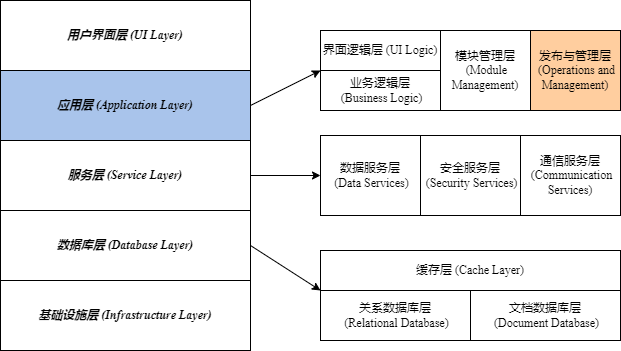

The diagram above was exported from draw.io. Its source (the exported page's mxGraphModel, read from the mxfile embedded in the PNG):
<mxGraphModel dx="794" dy="559" grid="1" gridSize="10" guides="1" tooltips="1" connect="1" arrows="1" fold="1" page="1" pageScale="1" pageWidth="827" pageHeight="1169" math="0" shadow="0">
  <root>
    <mxCell id="0" />
    <mxCell id="1" parent="0" />
    <mxCell id="1_sLSnnPlw_sjy_KlytD-16" value="用户界面层 (UI Layer)" style="rounded=0;whiteSpace=wrap;html=1;fontFamily=Times New Roman;fontStyle=3;fillStyle=auto;fillColor=#FFFFFF;" parent="1" vertex="1">
      <mxGeometry x="40" y="30" width="250" height="70" as="geometry" />
    </mxCell>
    <mxCell id="1_sLSnnPlw_sjy_KlytD-17" value="应用层 (Application Layer)" style="rounded=0;whiteSpace=wrap;html=1;fontFamily=Times New Roman;fontStyle=3;fillStyle=auto;fillColor=#A9C4EB;" parent="1" vertex="1">
      <mxGeometry x="40" y="100" width="250" height="70" as="geometry" />
    </mxCell>
    <mxCell id="1_sLSnnPlw_sjy_KlytD-18" value="服务层 (Service Layer)" style="rounded=0;whiteSpace=wrap;html=1;fontFamily=Times New Roman;fontStyle=3" parent="1" vertex="1">
      <mxGeometry x="40" y="170" width="250" height="70" as="geometry" />
    </mxCell>
    <mxCell id="1_sLSnnPlw_sjy_KlytD-24" value="缓存层 (Cache Layer)" style="rounded=0;whiteSpace=wrap;html=1;fontFamily=Times New Roman;fontStyle=0" parent="1" vertex="1">
      <mxGeometry x="360" y="280" width="300" height="40" as="geometry" />
    </mxCell>
    <mxCell id="1_sLSnnPlw_sjy_KlytD-25" value="数据库层&amp;nbsp;(Database Layer)" style="rounded=0;whiteSpace=wrap;html=1;fontFamily=Times New Roman;fontStyle=3" parent="1" vertex="1">
      <mxGeometry x="40" y="240" width="250" height="70" as="geometry" />
    </mxCell>
    <mxCell id="1_sLSnnPlw_sjy_KlytD-26" value="关系数据库层&lt;br&gt;&amp;nbsp;(Relational Database)" style="rounded=0;whiteSpace=wrap;html=1;fontFamily=Times New Roman;fontStyle=0" parent="1" vertex="1">
      <mxGeometry x="360" y="320" width="150" height="50" as="geometry" />
    </mxCell>
    <mxCell id="1_sLSnnPlw_sjy_KlytD-27" value="文档数据库层&lt;br&gt;&amp;nbsp;(Document Database)" style="rounded=0;whiteSpace=wrap;html=1;fontFamily=Times New Roman;fontStyle=0" parent="1" vertex="1">
      <mxGeometry x="510" y="320" width="150" height="50" as="geometry" />
    </mxCell>
    <mxCell id="1_sLSnnPlw_sjy_KlytD-19" value="基础设施层 (Infrastructure Layer)" style="rounded=0;whiteSpace=wrap;html=1;fontFamily=Times New Roman;fontStyle=3" parent="1" vertex="1">
      <mxGeometry x="40" y="310" width="250" height="70" as="geometry" />
    </mxCell>
    <mxCell id="1_sLSnnPlw_sjy_KlytD-28" value="数据服务层&lt;br&gt;&amp;nbsp;(Data Services)" style="rounded=0;whiteSpace=wrap;html=1;fontFamily=Times New Roman;fontStyle=0" parent="1" vertex="1">
      <mxGeometry x="360" y="165" width="100" height="80" as="geometry" />
    </mxCell>
    <mxCell id="1_sLSnnPlw_sjy_KlytD-29" value="安全服务层&lt;br&gt;&amp;nbsp;(Security Services)" style="rounded=0;whiteSpace=wrap;html=1;fontFamily=Times New Roman;fontStyle=0" parent="1" vertex="1">
      <mxGeometry x="460" y="165" width="100" height="80" as="geometry" />
    </mxCell>
    <mxCell id="1_sLSnnPlw_sjy_KlytD-30" value="通信服务层&lt;br&gt;&amp;nbsp;(Communication Services)" style="rounded=0;whiteSpace=wrap;html=1;fontFamily=Times New Roman;fontStyle=0" parent="1" vertex="1">
      <mxGeometry x="560" y="165" width="100" height="80" as="geometry" />
    </mxCell>
    <mxCell id="1_sLSnnPlw_sjy_KlytD-31" value="界面逻辑层 (UI Logic)" style="rounded=0;whiteSpace=wrap;html=1;fontFamily=Times New Roman;fontStyle=0;fillColor=#FFFFFF;" parent="1" vertex="1">
      <mxGeometry x="360" y="60" width="120" height="40" as="geometry" />
    </mxCell>
    <mxCell id="1_sLSnnPlw_sjy_KlytD-32" value="业务逻辑层&lt;br&gt;&amp;nbsp;(Business Logic)" style="rounded=0;whiteSpace=wrap;html=1;fontFamily=Times New Roman;fontStyle=0;fillColor=#FFFFFF;" parent="1" vertex="1">
      <mxGeometry x="360" y="100" width="120" height="40" as="geometry" />
    </mxCell>
    <mxCell id="1_sLSnnPlw_sjy_KlytD-33" value="模块管理层&lt;br&gt;&amp;nbsp;(Module Management)" style="rounded=0;whiteSpace=wrap;html=1;fontFamily=Times New Roman;fontStyle=0;fillColor=#FFFFFF;" parent="1" vertex="1">
      <mxGeometry x="480" y="60" width="90" height="80" as="geometry" />
    </mxCell>
    <mxCell id="1_sLSnnPlw_sjy_KlytD-34" value="发布与管理层&lt;br&gt;&amp;nbsp;(Operations and Management)" style="rounded=0;whiteSpace=wrap;html=1;fontFamily=Times New Roman;fontStyle=0;fillColor=#FFCE9F;" parent="1" vertex="1">
      <mxGeometry x="570" y="60" width="90" height="80" as="geometry" />
    </mxCell>
    <mxCell id="1_sLSnnPlw_sjy_KlytD-35" value="" style="endArrow=classic;html=1;rounded=0;exitX=1;exitY=0.5;exitDx=0;exitDy=0;entryX=0;entryY=1;entryDx=0;entryDy=0;fontFamily=Times New Roman;fontStyle=0" parent="1" source="1_sLSnnPlw_sjy_KlytD-25" target="1_sLSnnPlw_sjy_KlytD-24" edge="1">
      <mxGeometry width="50" height="50" relative="1" as="geometry">
        <mxPoint x="310" y="300" as="sourcePoint" />
        <mxPoint x="360" y="250" as="targetPoint" />
      </mxGeometry>
    </mxCell>
    <mxCell id="1_sLSnnPlw_sjy_KlytD-36" value="" style="endArrow=classic;html=1;rounded=0;exitX=1;exitY=0.5;exitDx=0;exitDy=0;entryX=0;entryY=1;entryDx=0;entryDy=0;fontFamily=Times New Roman;fontStyle=0" parent="1" source="1_sLSnnPlw_sjy_KlytD-17" target="1_sLSnnPlw_sjy_KlytD-31" edge="1">
      <mxGeometry width="50" height="50" relative="1" as="geometry">
        <mxPoint x="330" y="70" as="sourcePoint" />
        <mxPoint x="380" y="20" as="targetPoint" />
      </mxGeometry>
    </mxCell>
    <mxCell id="1_sLSnnPlw_sjy_KlytD-37" value="" style="endArrow=classic;html=1;rounded=0;exitX=1;exitY=0.5;exitDx=0;exitDy=0;entryX=0;entryY=0.5;entryDx=0;entryDy=0;fontFamily=Times New Roman;fontStyle=0" parent="1" source="1_sLSnnPlw_sjy_KlytD-18" target="1_sLSnnPlw_sjy_KlytD-28" edge="1">
      <mxGeometry width="50" height="50" relative="1" as="geometry">
        <mxPoint x="710" y="230" as="sourcePoint" />
        <mxPoint x="760" y="180" as="targetPoint" />
      </mxGeometry>
    </mxCell>
  </root>
</mxGraphModel>